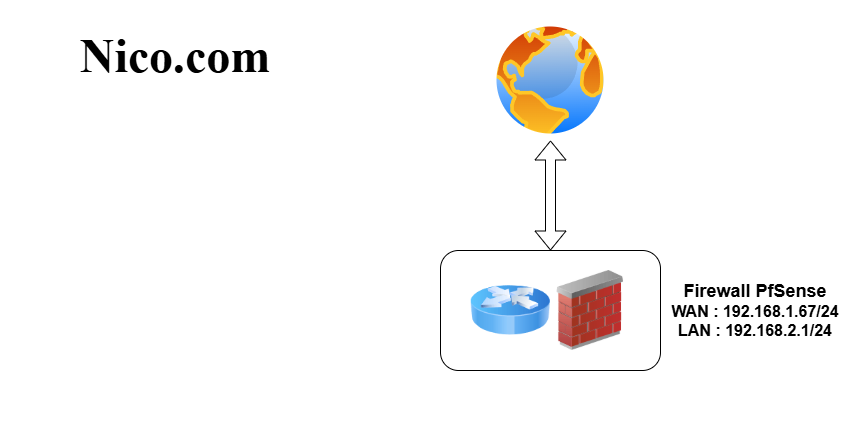

The diagram above was exported from draw.io. Its source (the exported page's mxGraphModel, read from the mxfile embedded in the PNG):
<mxGraphModel dx="2314" dy="1098" grid="1" gridSize="10" guides="1" tooltips="1" connect="1" arrows="1" fold="1" page="1" pageScale="1" pageWidth="1100" pageHeight="850" math="0" shadow="0">
  <root>
    <mxCell id="0" />
    <mxCell id="1" parent="0" />
    <mxCell id="xiZCb-3sz7oOkUoFHLf1-4" value="" style="image;aspect=fixed;perimeter=ellipsePerimeter;html=1;align=center;shadow=0;dashed=0;spacingTop=3;image=img/lib/active_directory/internet_globe.svg;" vertex="1" parent="1">
      <mxGeometry x="490" y="20" width="120" height="120" as="geometry" />
    </mxCell>
    <mxCell id="xiZCb-3sz7oOkUoFHLf1-7" value="" style="group" vertex="1" connectable="0" parent="1">
      <mxGeometry x="470" y="255" width="380" height="185" as="geometry" />
    </mxCell>
    <mxCell id="xiZCb-3sz7oOkUoFHLf1-3" value="" style="group" vertex="1" connectable="0" parent="xiZCb-3sz7oOkUoFHLf1-7">
      <mxGeometry y="15" width="160" height="170" as="geometry" />
    </mxCell>
    <mxCell id="xiZCb-3sz7oOkUoFHLf1-6" value="" style="rounded=1;whiteSpace=wrap;html=1;" vertex="1" parent="xiZCb-3sz7oOkUoFHLf1-3">
      <mxGeometry x="-30" y="-20" width="220" height="120" as="geometry" />
    </mxCell>
    <mxCell id="xiZCb-3sz7oOkUoFHLf1-1" value="" style="image;html=1;image=img/lib/clip_art/networking/Firewall_02_128x128.png" vertex="1" parent="xiZCb-3sz7oOkUoFHLf1-3">
      <mxGeometry x="80" width="80" height="80" as="geometry" />
    </mxCell>
    <mxCell id="xiZCb-3sz7oOkUoFHLf1-2" value="" style="image;html=1;image=img/lib/clip_art/networking/Router_Icon_128x128.png" vertex="1" parent="xiZCb-3sz7oOkUoFHLf1-3">
      <mxGeometry width="80" height="80" as="geometry" />
    </mxCell>
    <mxCell id="xiZCb-3sz7oOkUoFHLf1-5" value="&lt;font face=&quot;Helvetica&quot; style=&quot;font-size: 18px;&quot;&gt;&lt;b style=&quot;&quot;&gt;Firewall PfSense&lt;/b&gt;&lt;/font&gt;&lt;div&gt;&lt;font face=&quot;Helvetica&quot; size=&quot;3&quot;&gt;&lt;b&gt;WAN : 192.168.1.67/24&lt;/b&gt;&lt;/font&gt;&lt;/div&gt;&lt;div&gt;&lt;font face=&quot;Helvetica&quot; size=&quot;3&quot;&gt;&lt;b style=&quot;&quot;&gt;LAN : 192.168.2.1/24&lt;/b&gt;&lt;/font&gt;&lt;/div&gt;" style="text;html=1;align=center;verticalAlign=middle;whiteSpace=wrap;rounded=0;" vertex="1" parent="xiZCb-3sz7oOkUoFHLf1-7">
      <mxGeometry x="190" width="190" height="110" as="geometry" />
    </mxCell>
    <mxCell id="xiZCb-3sz7oOkUoFHLf1-8" value="&lt;font face=&quot;artos&quot; style=&quot;font-size: 48px;&quot;&gt;&lt;b&gt;Nico.com&lt;/b&gt;&lt;/font&gt;" style="text;html=1;align=center;verticalAlign=middle;whiteSpace=wrap;rounded=0;" vertex="1" parent="1">
      <mxGeometry width="350" height="110" as="geometry" />
    </mxCell>
    <mxCell id="xiZCb-3sz7oOkUoFHLf1-9" value="" style="shape=flexArrow;endArrow=classic;startArrow=classic;html=1;rounded=0;exitX=0.5;exitY=0;exitDx=0;exitDy=0;" edge="1" parent="1" source="xiZCb-3sz7oOkUoFHLf1-6" target="xiZCb-3sz7oOkUoFHLf1-4">
      <mxGeometry width="100" height="100" relative="1" as="geometry">
        <mxPoint x="550" y="240" as="sourcePoint" />
        <mxPoint x="550" y="140" as="targetPoint" />
      </mxGeometry>
    </mxCell>
  </root>
</mxGraphModel>